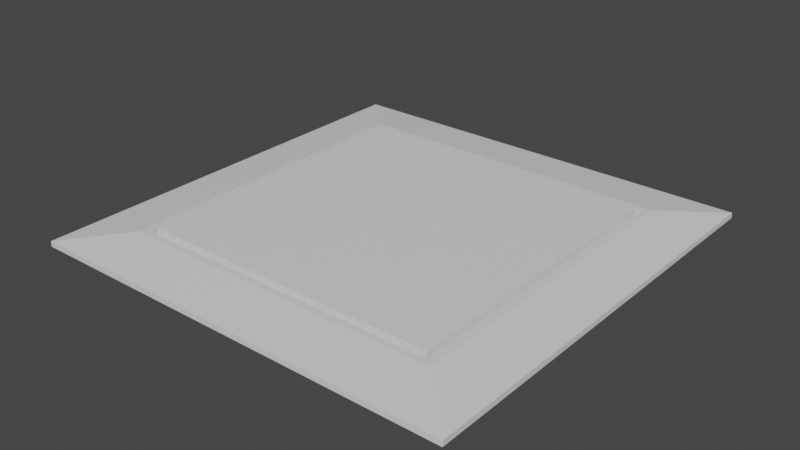# Source: SM_BigButton.blend  (saved by Blender 3.1.7; exported with 4.5.12 LTS)
import bpy
from mathutils import Matrix  # noqa: F401  (used for matrix-valued properties, if any)

bpy.ops.wm.read_factory_settings(use_empty=True)
scene = bpy.context.scene
scene.name = 'Scene'

# ---- collections
col_collection = bpy.data.collections.new('Collection'); scene.collection.children.link(col_collection)

# ---- materials (node trees are filled in below, after node groups)
mat_m_button_down = bpy.data.materials.new('M_Button_Down')
mat_m_button_down.alpha_threshold = 0.0
mat_m_button_down.use_transparent_shadow = False
mat_m_button_down.line_color = (0.0, 0.0, 0.0, 1.0)
mat_m_bigbutton = bpy.data.materials.new('M_BigButton')
mat_m_bigbutton.use_transparent_shadow = False

# ---- material node trees
mat_m_button_down.use_nodes = True; mat_m_button_down.node_tree.nodes.clear()
_N = mat_m_button_down.node_tree.nodes; _L = mat_m_button_down.node_tree.links
n0 = _N.new('ShaderNodeOutputMaterial'); n0.name = 'Material Output'; n0.location = (300, 300)
n1 = _N.new('ShaderNodeBsdfPrincipled'); n1.name = 'Principled BSDF'; n1.location = (10, 300)
n1.distribution = 'GGX'
n1.subsurface_method = 'RANDOM_WALK_SKIN'
n1.inputs[2].default_value = 0.4
n1.inputs[3].default_value = 1.45
n1.inputs[27].default_value = (0.0, 0.0, 0.0, 1.0)
n1.inputs[28].default_value = 1.0
_L.new(n1.outputs[0], n0.inputs[0])
n0.is_active_output = True
mat_m_bigbutton.use_nodes = True; mat_m_bigbutton.node_tree.nodes.clear()
_N = mat_m_bigbutton.node_tree.nodes; _L = mat_m_bigbutton.node_tree.links
n0 = _N.new('ShaderNodeBsdfPrincipled'); n0.name = 'Principled BSDF'; n0.location = (10, 300)
n0.distribution = 'GGX'
n0.subsurface_method = 'RANDOM_WALK_SKIN'
n0.inputs[3].default_value = 1.45
n0.inputs[27].default_value = (0.0, 0.0, 0.0, 1.0)
n0.inputs[28].default_value = 1.0
n1 = _N.new('ShaderNodeOutputMaterial'); n1.name = 'Material Output'; n1.location = (300, 300)
_L.new(n0.outputs[0], n1.inputs[0])
n1.is_active_output = True

# ---- world
world_world = bpy.data.worlds.new('World'); scene.world = world_world
world_world.use_nodes = True; world_world.node_tree.nodes.clear()
_N = world_world.node_tree.nodes; _L = world_world.node_tree.links
n0 = _N.new('ShaderNodeOutputWorld'); n0.name = 'World Output'; n0.location = (300, 300)
n1 = _N.new('ShaderNodeBackground'); n1.name = 'Background'; n1.location = (10, 300)
n1.inputs[0].default_value = (0.05088, 0.05088, 0.05088, 1.0)
_L.new(n1.outputs[0], n0.inputs[0])
n0.is_active_output = True
world_world.color = (0.05088, 0.05088, 0.05088)
world_world.use_sun_shadow = False
world_world.sun_shadow_jitter_overblur = 0.0

# ---- meshes
me_sm_button_down = bpy.data.meshes.new('SM_Button_Down')
me_sm_button_down.from_pydata([(0.7211, 0.7211, 0.7987), (1.0, 1.0, -0.002434), (0.7211, -0.7211, 0.7987), (1.0, -1.0, -0.002434), (-0.7211, 0.7211, 0.7987), (-1.0, 1.0, -0.002434), (-0.7211, -0.7211, 0.7987), (-1.0, -1.0, -0.002434), (1.0, -1.0, 0.3721), (-1.0, -1.0, 0.3721), (1.0, 1.0, 0.3721), (-1.0, 1.0, 0.3721), (0.7527, -0.7527, 0.7987), (-0.7527, -0.7527, 0.7987), (0.7527, 0.7527, 0.7987), (-0.7527, 0.7527, 0.7987), (0.7211, -0.7211, 0.1548), (-0.7211, -0.7211, 0.1548), (0.7211, 0.7211, 0.1548), (-0.7211, 0.7211, 0.1548)], [], [(4, 6, 17, 19), (3, 8, 9, 7), (7, 9, 11, 5), (1, 10, 8, 3), (5, 11, 10, 1), (12, 13, 9, 8), (14, 12, 8, 10), (13, 15, 11, 9), (15, 14, 10, 11), (2, 6, 13, 12), (0, 2, 12, 14), (6, 4, 15, 13), (4, 0, 14, 15), (18, 19, 17, 16), (6, 2, 16, 17), (0, 4, 19, 18), (2, 0, 18, 16)])
_uv = me_sm_button_down.uv_layers.new(name='UVMap')
_uv.uv.foreach_set('vector', [0.8401, 0.5349, 0.8401, 0.7151, 0.8401, 0.7151, 0.8401, 0.5349, 0.375, 0.75, 0.625, 0.75, 0.625, 1.0, 0.375, 1.0, 0.375, 0.0, 0.625, 0.0, 0.625, 0.25, 0.375, 0.25, 0.375, 0.5, 0.625, 0.5, 0.625, 0.75, 0.375, 0.75, 0.375, 0.25, 0.625, 0.25, 0.625, 0.5, 0.375, 0.5, 0.6559, 0.7191, 0.8441, 0.7191, 0.875, 0.75, 0.625, 0.75, 0.6559, 0.5309, 0.6559, 0.7191, 0.625, 0.75, 0.625, 0.5, 0.8441, 0.7191, 0.8441, 0.5309, 0.875, 0.5, 0.875, 0.75, 0.8441, 0.5309, 0.6559, 0.5309, 0.625, 0.5, 0.875, 0.5, 0.6599, 0.7151, 0.8401, 0.7151, 0.8441, 0.7191, 0.6559, 0.7191, 0.6599, 0.5349, 0.6599, 0.7151, 0.6559, 0.7191, 0.6559, 0.5309, 0.8401, 0.7151, 0.8401, 0.5349, 0.8441, 0.5309, 0.8441, 0.7191, 0.8401, 0.5349, 0.6599, 0.5349, 0.6559, 0.5309, 0.8441, 0.5309, 0.6599, 0.5349, 0.8401, 0.5349, 0.8401, 0.7151, 0.6599, 0.7151, 0.8401, 0.7151, 0.6599, 0.7151, 0.6599, 0.7151, 0.8401, 0.7151, 0.6599, 0.5349, 0.8401, 0.5349, 0.8401, 0.5349, 0.6599, 0.5349, 0.6599, 0.7151, 0.6599, 0.5349, 0.6599, 0.5349, 0.6599, 0.7151])
me_sm_button_down.materials.append(mat_m_button_down)
me_sm_button_down.use_remesh_preserve_volume = False
me_sm_button_down.use_remesh_preserve_attributes = False
me_sm_button_down.use_mirror_vertex_groups = False
me_sm_button_down.update()
me_sm_bigbutton = bpy.data.meshes.new('SM_BigButton')
me_sm_bigbutton.from_pydata([(-1.0, -1.0, 1.448), (-1.0, -1.0, 3.448), (-1.0, 1.0, 1.448), (-1.0, 1.0, 3.448), (1.0, -1.0, 1.448), (1.0, -1.0, 3.448), (1.0, 1.0, 1.448), (1.0, 1.0, 3.448)], [], [(0, 1, 3, 2), (2, 3, 7, 6), (6, 7, 5, 4), (4, 5, 1, 0), (7, 3, 1, 5)])
_uv = me_sm_bigbutton.uv_layers.new(name='UVMap')
_uv.uv.foreach_set('vector', [0.375, 0.0, 0.625, 0.0, 0.625, 0.25, 0.375, 0.25, 0.375, 0.25, 0.625, 0.25, 0.625, 0.5, 0.375, 0.5, 0.375, 0.5, 0.625, 0.5, 0.625, 0.75, 0.375, 0.75, 0.375, 0.75, 0.625, 0.75, 0.625, 1.0, 0.375, 1.0, 0.625, 0.5, 0.875, 0.5, 0.875, 0.75, 0.625, 0.75])
me_sm_bigbutton.materials.append(mat_m_bigbutton)
me_sm_bigbutton.use_remesh_fix_poles = True
me_sm_bigbutton.use_remesh_preserve_attributes = False
me_sm_bigbutton.update()

# ---- objects
ob_sm_bigbutton_down = bpy.data.objects.new('SM_BigButton_Down', me_sm_button_down)
ob_sm_bigbutton = bpy.data.objects.new('SM_BigButton', me_sm_bigbutton)

# ---- transforms, parenting, visibility, modifiers, constraints
ob_sm_bigbutton_down.location = (0.0, 0.0, 0.0)
ob_sm_bigbutton_down.scale = (1.194, 1.194, 0.07924)
ob_sm_bigbutton_down.lock_rotations_4d = False
ob_sm_bigbutton_down.empty_display_type = 'ARROWS'
ob_sm_bigbutton_down.lineart.crease_threshold = 0.0
ob_sm_bigbutton.location = (0.0, 0.0, 0.0)
ob_sm_bigbutton.scale = (0.8354, 0.8354, 0.02249)

# ---- collection membership
col_collection.objects.link(ob_sm_bigbutton_down)
col_collection.objects.link(ob_sm_bigbutton)

# ---- scene / render settings (as saved in the file)
scene.frame_start = 1; scene.frame_end = 250; scene.frame_set(1)
scene.render.engine = 'BLENDER_EEVEE_NEXT'
scene.cycles.sampling_pattern = 'TABULATED_SOBOL'
scene.cycles.use_light_tree = False
scene.view_settings.view_transform = 'Filmic'
bpy.context.view_layer.update()

# ---- added for rendering (the .blend has no active camera and no usable light): camera, sun
cam_auto = bpy.data.cameras.new('AutoCamera')
cam_auto.lens = 50.0
cam_auto.sensor_width = 36.0
cam_auto.clip_end = 1000.0
ob_auto_camera = bpy.data.objects.new('AutoCamera', cam_auto)
scene.collection.objects.link(ob_auto_camera)
ob_auto_camera.location = (3.12522, -3.75027, 2.53886)
ob_auto_camera.rotation_euler = (1.09748, -7.21219e-08, 0.694738)
scene.camera = ob_auto_camera
light_auto_sun = bpy.data.lights.new('AutoSun', 'SUN')
light_auto_sun.energy = 3.0
light_auto_sun.angle = 0.0523599
ob_auto_sun = bpy.data.objects.new('AutoSun', light_auto_sun)
scene.collection.objects.link(ob_auto_sun)
ob_auto_sun.rotation_euler = (0.872665, 0.174533, 0.523599)
bpy.context.view_layer.update()
